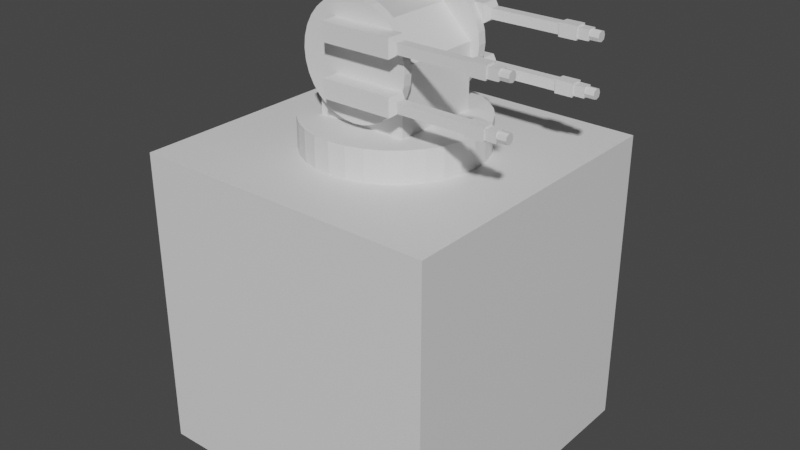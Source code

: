 # Source: CannonTower.blend  (saved by Blender 2.91.10; exported with 4.5.12 LTS)
import bpy
from mathutils import Matrix  # noqa: F401  (used for matrix-valued properties, if any)

bpy.ops.wm.read_factory_settings(use_empty=True)
scene = bpy.context.scene
scene.name = 'Scene'

# ---- collections
col_collection = bpy.data.collections.new('Collection'); scene.collection.children.link(col_collection)

# ---- materials (node trees are filled in below, after node groups)
mat_material = bpy.data.materials.new('Material')

# ---- material node trees
mat_material.use_nodes = True; mat_material.node_tree.nodes.clear()
_N = mat_material.node_tree.nodes; _L = mat_material.node_tree.links
n0 = _N.new('ShaderNodeBsdfPrincipled'); n0.name = 'Principled BSDF'; n0.location = (10, 300)
n0.distribution = 'GGX'
n0.subsurface_method = 'BURLEY'
n0.inputs[3].default_value = 1.45
n0.inputs[27].default_value = (0.0, 0.0, 0.0, 1.0)
n0.inputs[28].default_value = 1.0
n1 = _N.new('ShaderNodeOutputMaterial'); n1.name = 'Material Output'; n1.location = (300, 300)
_L.new(n0.outputs[0], n1.inputs[0])
n1.is_active_output = True

# ---- world
world_world = bpy.data.worlds.new('World'); scene.world = world_world
world_world.use_nodes = True; world_world.node_tree.nodes.clear()
_N = world_world.node_tree.nodes; _L = world_world.node_tree.links
n0 = _N.new('ShaderNodeOutputWorld'); n0.name = 'World Output'; n0.location = (300, 300)
n1 = _N.new('ShaderNodeBackground'); n1.name = 'Background'; n1.location = (10, 300)
n1.inputs[0].default_value = (0.05088, 0.05088, 0.05088, 1.0)
_L.new(n1.outputs[0], n0.inputs[0])
n0.is_active_output = True
world_world.color = (0.05088, 0.05088, 0.05088)
world_world.use_sun_shadow = False
world_world.sun_shadow_jitter_overblur = 0.0

# ---- meshes
me_cube_001 = bpy.data.meshes.new('Cube.001')
me_cube_001.from_pydata([(-1.0, -1.0, -1.0), (-1.0, -1.0, 1.0), (-1.0, 1.0, -1.0), (-1.0, 1.0, 1.0), (1.0, -1.0, -1.0), (1.0, -1.0, 1.0), (1.0, 1.0, -1.0), (1.0, 1.0, 1.0)], [], [(0, 1, 3, 2), (2, 3, 7, 6), (6, 7, 5, 4), (4, 5, 1, 0), (2, 6, 4, 0), (7, 3, 1, 5)])
_uv = me_cube_001.uv_layers.new(name='UVMap')
_uv.uv.foreach_set('vector', [0.375, 0.0, 0.625, 0.0, 0.625, 0.25, 0.375, 0.25, 0.375, 0.25, 0.625, 0.25, 0.625, 0.5, 0.375, 0.5, 0.375, 0.5, 0.625, 0.5, 0.625, 0.75, 0.375, 0.75, 0.375, 0.75, 0.625, 0.75, 0.625, 1.0, 0.375, 1.0, 0.125, 0.5, 0.375, 0.5, 0.375, 0.75, 0.125, 0.75, 0.625, 0.5, 0.875, 0.5, 0.875, 0.75, 0.625, 0.75])
me_cube_001.materials.append(mat_material)
me_cube_001.use_remesh_fix_poles = True
me_cube_001.use_remesh_preserve_attributes = False
me_cube_001.use_mirror_vertex_groups = False
me_cube_001.update()
me_cube_002 = bpy.data.meshes.new('Cube.002')
me_cube_002.from_pydata([(4.733e-08, 0.5699, 0.0), (-0.1112, 0.559, 0.0), (-0.2181, 0.5266, 0.0), (-0.3166, 0.4739, 0.0), (-0.403, 0.403, 0.0), (-0.4739, 0.3166, 0.0), (-0.5266, 0.2181, 0.0), (-0.559, 0.1112, 0.0), (-0.5699, -1.483e-07, 0.0), (-0.559, -0.1112, 0.0), (-0.5266, -0.2181, 0.0), (-0.4739, -0.3166, 0.0), (-0.403, -0.403, 0.0), (-0.3166, -0.4739, 0.0), (-0.2181, -0.5266, 0.0), (-0.1112, -0.559, 0.0), (2.33e-07, -0.5699, 0.0), (0.1112, -0.559, 0.0), (0.2181, -0.5266, 0.0), (0.3166, -0.4739, 0.0), (0.403, -0.403, 0.0), (0.4739, -0.3166, 0.0), (0.5266, -0.2181, 0.0), (0.559, -0.1112, 0.0), (0.5699, 3.59e-07, 0.0), (0.559, 0.1112, 0.0), (0.5266, 0.2181, 0.0), (0.4739, 0.3166, 0.0), (0.403, 0.403, 0.0), (0.3166, 0.4739, 0.0), (0.2181, 0.5266, 0.0), (0.1112, 0.559, 0.0), (-0.1112, 0.559, 0.2011), (-7.578e-08, 0.5699, 0.2011), (-0.2181, 0.5266, 0.2011), (-0.3166, 0.4739, 0.2011), (-0.403, 0.403, 0.2011), (-0.4739, 0.3166, 0.2011), (-0.5266, 0.2181, 0.2011), (-0.559, 0.1112, 0.2011), (-0.5699, -1.483e-07, 0.2011), (-0.559, -0.1112, 0.2011), (-0.5266, -0.2181, 0.2011), (-0.4739, -0.3166, 0.2011), (-0.403, -0.403, 0.2011), (-0.3166, -0.4739, 0.2011), (-0.2181, -0.5266, 0.2011), (-0.1112, -0.559, 0.2011), (1.099e-07, -0.5699, 0.2011), (0.1112, -0.559, 0.2011), (0.2181, -0.5266, 0.2011), (0.3166, -0.4739, 0.2011), (0.403, -0.403, 0.2011), (0.4739, -0.3166, 0.2011), (0.5266, -0.2181, 0.2011), (0.559, -0.1112, 0.2011), (0.5699, 3.59e-07, 0.2011), (0.559, 0.1112, 0.2011), (0.5266, 0.2181, 0.2011), (0.4739, 0.3166, 0.2011), (0.403, 0.403, 0.2011), (0.3166, 0.4739, 0.2011), (0.2181, 0.5266, 0.2011), (0.1112, 0.559, 0.2011), (-0.2982, -0.2982, 0.2011), (0.2982, -0.2982, 0.2011), (-0.2982, 0.2982, 0.2011), (0.2982, 0.2982, 0.2011), (0.2982, -0.2982, 0.6076), (0.1017, -0.2982, 0.8041), (0.1017, 0.2982, 0.8041), (0.2982, 0.2982, 0.6076), (-0.2982, 0.2982, 0.7234), (-0.2175, 0.2982, 0.8041), (-0.2175, -0.2982, 0.8041), (-0.2982, -0.2982, 0.7234)], [], [(1, 0, 31, 30, 29, 28, 27, 26, 25, 24, 23, 22, 21, 20, 19, 18, 17, 16, 15, 14, 13, 12, 11, 10, 9, 8, 7, 6, 5, 4, 3, 2), (32, 34, 35, 36, 37, 38, 39, 40, 41, 42, 43, 44, 45, 46, 47, 48, 49, 50, 51, 52, 53, 54, 55, 56, 57, 58, 59, 60, 61, 62, 63, 33), (2, 3, 35, 34), (29, 30, 62, 61), (16, 17, 49, 48), (3, 4, 36, 35), (30, 31, 63, 62), (17, 18, 50, 49), (4, 5, 37, 36), (31, 0, 33, 63), (18, 19, 51, 50), (5, 6, 38, 37), (19, 20, 52, 51), (6, 7, 39, 38), (20, 21, 53, 52), (7, 8, 40, 39), (21, 22, 54, 53), (8, 9, 41, 40), (22, 23, 55, 54), (9, 10, 42, 41), (23, 24, 56, 55), (10, 11, 43, 42), (24, 25, 57, 56), (11, 12, 44, 43), (25, 26, 58, 57), (12, 13, 45, 44), (26, 27, 59, 58), (13, 14, 46, 45), (0, 1, 32, 33), (27, 28, 60, 59), (14, 15, 47, 46), (1, 2, 34, 32), (28, 29, 61, 60), (15, 16, 48, 47), (64, 66, 67, 65), (65, 67, 71, 68), (64, 65, 68, 69, 74, 75), (74, 69, 70, 73), (67, 66, 72, 73, 70, 71), (68, 71, 70, 69), (72, 75, 74, 73), (66, 64, 75, 72)])
_uv = me_cube_002.uv_layers.new(name='UVMap')
_uv.uv.foreach_set('vector', [0.0, 0.0, 0.0, 0.0, 0.0, 0.0, 0.0, 0.0, 0.0, 0.0, 0.0, 0.0, 0.0, 0.0, 0.0, 0.0, 0.0, 0.0, 0.0, 0.0, 0.0, 0.0, 0.0, 0.0, 0.0, 0.0, 0.0, 0.0, 0.0, 0.0, 0.0, 0.0, 0.0, 0.0, 0.0, 0.0, 0.0, 0.0, 0.0, 0.0, 0.0, 0.0, 0.0, 0.0, 0.0, 0.0, 0.0, 0.0, 0.0, 0.0, 0.0, 0.0, 0.0, 0.0, 0.0, 0.0, 0.0, 0.0, 0.0, 0.0, 0.0, 0.0, 0.0, 0.0, 0.0, 0.0, 0.0, 0.0, 0.0, 0.0, 0.0, 0.0, 0.0, 0.0, 0.0, 0.0, 0.0, 0.0, 0.0, 0.0, 0.0, 0.0, 0.0, 0.0, 0.0, 0.0, 0.0, 0.0, 0.0, 0.0, 0.0, 0.0, 0.0, 0.0, 0.0, 0.0, 0.0, 0.0, 0.0, 0.0, 0.0, 0.0, 0.0, 0.0, 0.0, 0.0, 0.0, 0.0, 0.0, 0.0, 0.0, 0.0, 0.0, 0.0, 0.0, 0.0, 0.0, 0.0, 0.0, 0.0, 0.0, 0.0, 0.0, 0.0, 0.0, 0.0, 0.0, 0.0, 0.0, 0.0, 0.0, 0.0, 0.0, 0.0, 0.0, 0.0, 0.0, 0.0, 0.0, 0.0, 0.0, 0.0, 0.0, 0.0, 0.0, 0.0, 0.0, 0.0, 0.0, 0.0, 0.0, 0.0, 0.0, 0.0, 0.0, 0.0, 0.0, 0.0, 0.0, 0.0, 0.0, 0.0, 0.0, 0.0, 0.0, 0.0, 0.0, 0.0, 0.0, 0.0, 0.0, 0.0, 0.0, 0.0, 0.0, 0.0, 0.0, 0.0, 0.0, 0.0, 0.0, 0.0, 0.0, 0.0, 0.0, 0.0, 0.0, 0.0, 0.0, 0.0, 0.0, 0.0, 0.0, 0.0, 0.0, 0.0, 0.0, 0.0, 0.0, 0.0, 0.0, 0.0, 0.0, 0.0, 0.0, 0.0, 0.0, 0.0, 0.0, 0.0, 0.0, 0.0, 0.0, 0.0, 0.0, 0.0, 0.0, 0.0, 0.0, 0.0, 0.0, 0.0, 0.0, 0.0, 0.0, 0.0, 0.0, 0.0, 0.0, 0.0, 0.0, 0.0, 0.0, 0.0, 0.0, 0.0, 0.0, 0.0, 0.0, 0.0, 0.0, 0.0, 0.0, 0.0, 0.0, 0.0, 0.0, 0.0, 0.0, 0.0, 0.0, 0.0, 0.0, 0.0, 0.0, 0.0, 0.0, 0.0, 0.0, 0.0, 0.0, 0.0, 0.0, 0.0, 0.0, 0.0, 0.0, 0.0, 0.0, 0.0, 0.0, 0.0, 0.0, 0.0, 0.0, 0.0, 0.0, 0.0, 0.0, 0.0, 0.0, 0.0, 0.0, 0.0, 0.0, 0.0, 0.0, 0.0, 0.0, 0.0, 0.0, 0.0, 0.0, 0.0, 0.0, 0.0, 0.0, 0.0, 0.0, 0.0, 0.0, 0.0, 0.0, 0.0, 0.0, 0.0, 0.0, 0.0, 0.0, 0.0, 0.0, 0.0, 0.0, 0.0, 0.0, 0.0, 0.0, 0.0, 0.0, 0.0, 0.0, 0.0, 0.0, 0.0, 0.0, 0.0, 0.0, 0.0, 0.0, 0.0, 0.0, 0.0, 0.0, 0.0, 0.0, 0.0, 0.0, 0.0, 0.0, 0.0, 0.0, 0.0, 0.0, 0.0, 0.0, 0.0, 0.0, 0.0, 0.0, 0.0, 0.0, 0.0, 0.0, 0.0, 0.0, 0.0, 0.0, 0.0, 0.0, 0.0, 0.0, 0.0, 0.0, 0.0, 0.0, 0.0, 0.0, 0.0, 0.0, 0.0, 0.0, 0.0, 0.0, 0.0, 0.0, 0.0, 0.0, 0.0, 0.0, 0.0, 0.0, 0.0, 0.0, 0.0, 0.0, 0.0, 0.0, 1.0, 1.0, 1.0, 1.0, 0.0, 1.0, 0.0, 1.0, 1.0, 1.0, 1.0, 1.0, 0.0, 0.0, 0.0, 1.0, 0.0, 1.0, 0.0, 0.6705, 0.0, 0.1354, 0.0, 0.0, 0.0, 0.1354, 0.0, 0.6705, 0.0, 0.6705, 1.0, 0.1354, 1.0, 1.0, 1.0, 0.0, 1.0, 0.0, 1.0, 0.1354, 1.0, 0.6705, 1.0, 1.0, 1.0, 1.0, 0.0, 1.0, 1.0, 0.6705, 1.0, 0.6705, 0.0, 0.0, 1.0, 0.0, 0.0, 0.1354, 0.0, 0.1354, 1.0, 0.0, 1.0, 0.0, 0.0, 0.0, 0.0, 0.0, 1.0])
me_cube_002.materials.append(mat_material)
me_cube_002.use_remesh_fix_poles = True
me_cube_002.use_remesh_preserve_attributes = False
me_cube_002.use_mirror_vertex_groups = False
me_cube_002.update()
me_cube_003 = bpy.data.meshes.new('Cube.003')
me_cube_003.from_pydata([(0.07023, 1.192e-07, -0.3531), (0.1378, 1.192e-07, -0.3326), (0.2, 8.941e-08, -0.2993), (0.2546, 8.941e-08, -0.2546), (0.2993, 8.941e-08, -0.2), (0.3326, 8.941e-08, -0.1378), (0.3531, 8.941e-08, -0.07023), (0.36, 8.941e-08, -5.96e-08), (0.3531, 8.941e-08, 0.07023), (0.3326, 5.96e-08, 0.1378), (0.2993, 5.96e-08, 0.2), (0.2546, 5.96e-08, 0.2546), (0.2, 5.96e-08, 0.2993), (0.1378, 5.96e-08, 0.3326), (0.07023, 5.96e-08, 0.3531), (1.379e-07, 5.96e-08, 0.36), (-0.07023, 5.96e-08, 0.3531), (-0.1378, 5.96e-08, 0.3326), (-0.2, 5.96e-08, 0.2993), (-0.2546, 5.96e-08, 0.2546), (-0.2993, 5.96e-08, 0.2), (-0.3326, 5.96e-08, 0.1378), (-0.3531, 8.941e-08, 0.07023), (-0.36, 8.941e-08, 2.384e-07), (-0.3531, 8.941e-08, -0.07023), (-0.3326, 8.941e-08, -0.1378), (-0.2993, 8.941e-08, -0.2), (-0.2546, 8.941e-08, -0.2546), (-0.2, 8.941e-08, -0.2993), (-0.1378, 1.192e-07, -0.3326), (-0.07023, 1.192e-07, -0.3531), (2.058e-08, 1.192e-07, -0.36), (2.058e-08, 0.05811, -0.36), (0.07023, 0.05811, -0.3531), (0.1378, 0.05811, -0.3326), (0.2, 0.05811, -0.2993), (0.2546, 0.05811, -0.2546), (0.2993, 0.05811, -0.2), (0.3326, 0.05811, -0.1378), (0.3531, 0.05811, -0.07023), (0.36, 0.05811, -5.96e-08), (0.3531, 0.05811, 0.07023), (0.3326, 0.05811, 0.1378), (0.2993, 0.05811, 0.2), (0.2546, 0.05811, 0.2546), (0.2, 0.05811, 0.2993), (0.1378, 0.05811, 0.3326), (0.07023, 0.05811, 0.3531), (1.379e-07, 0.05811, 0.36), (-0.07023, 0.05811, 0.3531), (-0.1378, 0.05811, 0.3326), (-0.2, 0.05811, 0.2993), (-0.2546, 0.05811, 0.2546), (-0.2993, 0.05811, 0.2), (-0.3326, 0.05811, 0.1378), (-0.3531, 0.05811, 0.07023), (-0.36, 0.05811, 2.384e-07), (-0.3531, 0.05811, -0.07023), (-0.3326, 0.05811, -0.1378), (-0.2993, 0.05811, -0.2), (-0.2546, 0.05811, -0.2546), (-0.2, 0.05811, -0.2993), (-0.1378, 0.05811, -0.3326), (-0.07023, 0.05811, -0.3531)], [], [(31, 0, 1, 2, 3, 4, 5, 6, 7, 8, 9, 10, 11, 12, 13, 14, 15, 16, 17, 18, 19, 20, 21, 22, 23, 24, 25, 26, 27, 28, 29, 30), (32, 63, 62, 61, 60, 59, 58, 57, 56, 55, 54, 53, 52, 51, 50, 49, 48, 47, 46, 45, 44, 43, 42, 41, 40, 39, 38, 37, 36, 35, 34, 33), (29, 28, 61, 62), (16, 15, 48, 49), (3, 2, 35, 36), (30, 29, 62, 63), (17, 16, 49, 50), (4, 3, 36, 37), (31, 30, 63, 32), (18, 17, 50, 51), (5, 4, 37, 38), (1, 0, 33, 34), (19, 18, 51, 52), (6, 5, 38, 39), (20, 19, 52, 53), (7, 6, 39, 40), (21, 20, 53, 54), (8, 7, 40, 41), (22, 21, 54, 55), (9, 8, 41, 42), (23, 22, 55, 56), (10, 9, 42, 43), (24, 23, 56, 57), (11, 10, 43, 44), (25, 24, 57, 58), (12, 11, 44, 45), (26, 25, 58, 59), (13, 12, 45, 46), (27, 26, 59, 60), (14, 13, 46, 47), (0, 31, 32, 33), (28, 27, 60, 61), (15, 14, 47, 48), (2, 1, 34, 35)])
_uv = me_cube_003.uv_layers.new(name='UVMap')
_uv.uv.foreach_set('vector', [0.0, 0.0, 0.0, 0.0, 0.0, 0.0, 0.0, 0.0, 0.0, 0.0, 0.0, 0.0, 0.0, 0.0, 0.0, 0.0, 0.0, 0.0, 0.0, 0.0, 0.0, 0.0, 0.0, 0.0, 0.0, 0.0, 0.0, 0.0, 0.0, 0.0, 0.0, 0.0, 0.0, 0.0, 0.0, 0.0, 0.0, 0.0, 0.0, 0.0, 0.0, 0.0, 0.0, 0.0, 0.0, 0.0, 0.0, 0.0, 0.0, 0.0, 0.0, 0.0, 0.0, 0.0, 0.0, 0.0, 0.0, 0.0, 0.0, 0.0, 0.0, 0.0, 0.0, 0.0, 0.0, 0.0, 0.0, 0.0, 0.0, 0.0, 0.0, 0.0, 0.0, 0.0, 0.0, 0.0, 0.0, 0.0, 0.0, 0.0, 0.0, 0.0, 0.0, 0.0, 0.0, 0.0, 0.0, 0.0, 0.0, 0.0, 0.0, 0.0, 0.0, 0.0, 0.0, 0.0, 0.0, 0.0, 0.0, 0.0, 0.0, 0.0, 0.0, 0.0, 0.0, 0.0, 0.0, 0.0, 0.0, 0.0, 0.0, 0.0, 0.0, 0.0, 0.0, 0.0, 0.0, 0.0, 0.0, 0.0, 0.0, 0.0, 0.0, 0.0, 0.0, 0.0, 0.0, 0.0, 0.0, 0.0, 0.0, 0.0, 0.0, 0.0, 0.0, 0.0, 0.0, 0.0, 0.0, 0.0, 0.0, 0.0, 0.0, 0.0, 0.0, 0.0, 0.0, 0.0, 0.0, 0.0, 0.0, 0.0, 0.0, 0.0, 0.0, 0.0, 0.0, 0.0, 0.0, 0.0, 0.0, 0.0, 0.0, 0.0, 0.0, 0.0, 0.0, 0.0, 0.0, 0.0, 0.0, 0.0, 0.0, 0.0, 0.0, 0.0, 0.0, 0.0, 0.0, 0.0, 0.0, 0.0, 0.0, 0.0, 0.0, 0.0, 0.0, 0.0, 0.0, 0.0, 0.0, 0.0, 0.0, 0.0, 0.0, 0.0, 0.0, 0.0, 0.0, 0.0, 0.0, 0.0, 0.0, 0.0, 0.0, 0.0, 0.0, 0.0, 0.0, 0.0, 0.0, 0.0, 0.0, 0.0, 0.0, 0.0, 0.0, 0.0, 0.0, 0.0, 0.0, 0.0, 0.0, 0.0, 0.0, 0.0, 0.0, 0.0, 0.0, 0.0, 0.0, 0.0, 0.0, 0.0, 0.0, 0.0, 0.0, 0.0, 0.0, 0.0, 0.0, 0.0, 0.0, 0.0, 0.0, 0.0, 0.0, 0.0, 0.0, 0.0, 0.0, 0.0, 0.0, 0.0, 0.0, 0.0, 0.0, 0.0, 0.0, 0.0, 0.0, 0.0, 0.0, 0.0, 0.0, 0.0, 0.0, 0.0, 0.0, 0.0, 0.0, 0.0, 0.0, 0.0, 0.0, 0.0, 0.0, 0.0, 0.0, 0.0, 0.0, 0.0, 0.0, 0.0, 0.0, 0.0, 0.0, 0.0, 0.0, 0.0, 0.0, 0.0, 0.0, 0.0, 0.0, 0.0, 0.0, 0.0, 0.0, 0.0, 0.0, 0.0, 0.0, 0.0, 0.0, 0.0, 0.0, 0.0, 0.0, 0.0, 0.0, 0.0, 0.0, 0.0, 0.0, 0.0, 0.0, 0.0, 0.0, 0.0, 0.0, 0.0, 0.0, 0.0, 0.0, 0.0, 0.0, 0.0, 0.0, 0.0, 0.0, 0.0, 0.0, 0.0, 0.0, 0.0, 0.0, 0.0, 0.0, 0.0, 0.0, 0.0, 0.0, 0.0, 0.0, 0.0, 0.0, 0.0, 0.0, 0.0, 0.0, 0.0, 0.0, 0.0, 0.0, 0.0, 0.0, 0.0, 0.0, 0.0, 0.0, 0.0, 0.0, 0.0, 0.0, 0.0, 0.0, 0.0, 0.0, 0.0, 0.0, 0.0, 0.0, 0.0, 0.0, 0.0, 0.0, 0.0, 0.0, 0.0, 0.0, 0.0, 0.0, 0.0])
me_cube_003.materials.append(mat_material)
me_cube_003.use_remesh_fix_poles = True
me_cube_003.use_remesh_preserve_attributes = False
me_cube_003.use_mirror_vertex_groups = False
me_cube_003.update()
me_cube_007 = bpy.data.meshes.new('Cube.007')
me_cube_007.from_pydata([(-0.5844, 0.03111, -0.03111), (-0.5844, -0.03111, -0.03111), (-0.5844, 0.03111, 0.03111), (0.5035, 0.03111, -0.03111), (0.5035, -0.03111, -0.03111), (0.5035, 0.03111, 0.03111), (0.5035, -0.03111, 0.03111), (-0.5844, -0.03111, 0.03111), (-0.6231, 0.05763, -0.05763), (-0.6231, -0.05763, -0.05763), (-0.6231, 0.05763, 0.05763), (-0.6231, -0.05763, 0.05763), (-0.1244, -0.03479, -0.03479), (-0.1244, 0.03479, -0.03479), (-0.1244, 0.03479, 0.03479), (-0.1244, -0.03479, 0.03479), (-0.1576, -0.05763, -0.05763), (-0.1576, 0.05763, -0.05763), (-0.1576, 0.05763, 0.05763), (-0.1576, -0.05763, 0.05763), (0.435, 0.03111, -0.03111), (0.435, 0.03111, 0.03111), (0.435, -0.03111, 0.03111), (0.435, -0.03111, -0.03111), (0.3227, 0.03111, 0.03111), (0.3227, -0.03111, -0.03111), (0.3227, 0.03111, -0.03111), (0.3227, -0.03111, 0.03111), (0.3231, 0.03975, -0.03974), (0.4346, 0.03975, -0.03974), (0.3231, -0.03974, 0.03974), (0.4346, -0.03974, 0.03974), (0.4346, -0.03974, -0.03974), (0.4346, 0.03975, 0.03974), (0.3231, 0.03975, 0.03974), (0.3231, -0.03974, -0.03974), (0.5035, 0.002734, -0.03125), (0.5035, -0.03125, -0.002734), (0.5035, 0.03125, 0.002734), (0.5035, -0.002734, 0.03125), (0.5632, 0.002734, -0.03125), (0.5632, -0.03125, -0.002734), (0.5632, 0.03125, 0.002734), (0.5632, -0.002734, 0.03125), (0.5035, 0.02541, -0.02132), (0.5035, -0.02541, 0.02132), (0.5632, 0.02541, -0.02132), (0.5632, -0.02541, 0.02132), (0.5035, -0.02132, -0.02541), (0.5035, 0.02132, 0.02541), (0.5632, -0.02132, -0.02541), (0.5632, 0.02132, 0.02541), (0.5632, -5.588e-09, -9.313e-09), (0.5035, -5.588e-09, -9.313e-09)], [], [(23, 20, 3, 4), (0, 1, 7, 2), (26, 0, 2, 24), (4, 3, 5, 6), (27, 24, 2, 7), (23, 4, 6, 22), (8, 9, 11, 10), (13, 14, 15, 12), (9, 16, 19, 11), (10, 18, 17, 8), (11, 19, 18, 10), (8, 17, 16, 9), (12, 16, 17, 13), (13, 17, 18, 14), (14, 18, 19, 15), (15, 19, 16, 12), (27, 25, 35, 30), (6, 5, 21, 22), (3, 20, 21, 5), (23, 22, 31, 32), (1, 0, 26, 25), (1, 25, 27, 7), (26, 24, 34, 28), (21, 20, 29, 33), (35, 32, 31, 30), (35, 28, 29, 32), (31, 33, 34, 30), (29, 28, 34, 33), (20, 23, 32, 29), (22, 21, 33, 31), (24, 27, 30, 34), (25, 26, 28, 35), (53, 49, 38, 44), (52, 46, 42, 51), (45, 37, 41, 47), (44, 38, 42, 46), (49, 39, 43, 51), (48, 36, 40, 50), (36, 44, 46, 40), (39, 45, 47, 43), (50, 40, 46, 52), (48, 53, 44, 36), (37, 45, 53, 48), (41, 50, 52, 47), (37, 48, 50, 41), (38, 49, 51, 42), (47, 52, 51, 43), (45, 39, 49, 53)])
_uv = me_cube_007.uv_layers.new(name='UVMap')
_uv.uv.foreach_set('vector', [0.3431, 0.5, 0.3431, 0.75, 0.375, 0.75, 0.375, 0.5, 0.375, 0.0, 0.375, 0.25, 0.625, 0.25, 0.625, 0.0, 0.375, 0.806, 0.375, 1.0, 0.625, 1.0, 0.625, 0.806, 0.375, 0.5, 0.375, 0.75, 0.625, 0.75, 0.625, 0.5, 0.681, 0.5, 0.681, 0.75, 0.875, 0.75, 0.875, 0.5, 0.375, 0.4681, 0.375, 0.5, 0.625, 0.5, 0.625, 0.4681, 0.375, 0.0, 0.375, 0.25, 0.625, 0.25, 0.625, 0.0, 0.4245, 0.04954, 0.5755, 0.04954, 0.5755, 0.2005, 0.4245, 0.2005, 0.375, 0.25, 0.375, 0.25, 0.625, 0.25, 0.625, 0.25, 0.625, 0.0, 0.625, 0.0, 0.375, 0.0, 0.375, 0.0, 0.625, 0.25, 0.625, 0.25, 0.625, 0.0, 0.625, 0.0, 0.375, 0.0, 0.375, 0.0, 0.375, 0.25, 0.375, 0.25, 0.4245, 0.2005, 0.375, 0.25, 0.375, 0.0, 0.4245, 0.04954, 0.4245, 0.04954, 0.375, 0.0, 0.625, 0.0, 0.5755, 0.04954, 0.5755, 0.04954, 0.625, 0.0, 0.625, 0.25, 0.5755, 0.2005, 0.5755, 0.2005, 0.625, 0.25, 0.375, 0.25, 0.4245, 0.2005, 0.625, 0.444, 0.375, 0.444, 0.375, 0.444, 0.625, 0.444, 0.625, 0.5, 0.625, 0.75, 0.6569, 0.75, 0.6569, 0.5, 0.375, 0.75, 0.375, 0.7819, 0.625, 0.7819, 0.625, 0.75, 0.375, 0.4681, 0.625, 0.4681, 0.625, 0.4681, 0.375, 0.4681, 0.125, 0.5, 0.125, 0.75, 0.319, 0.75, 0.319, 0.5, 0.375, 0.25, 0.375, 0.444, 0.625, 0.444, 0.625, 0.25, 0.375, 0.806, 0.625, 0.806, 0.625, 0.806, 0.375, 0.806, 0.625, 0.7819, 0.375, 0.7819, 0.375, 0.7819, 0.625, 0.7819, 0.375, 0.444, 0.375, 0.4681, 0.625, 0.4681, 0.625, 0.444, 0.319, 0.5, 0.319, 0.75, 0.3431, 0.75, 0.3431, 0.5, 0.6569, 0.5, 0.6569, 0.75, 0.681, 0.75, 0.681, 0.5, 0.375, 0.7819, 0.375, 0.806, 0.625, 0.806, 0.625, 0.7819, 0.3431, 0.75, 0.3431, 0.5, 0.3431, 0.5, 0.3431, 0.75, 0.6569, 0.5, 0.6569, 0.75, 0.6569, 0.75, 0.6569, 0.5, 0.681, 0.75, 0.681, 0.5, 0.681, 0.5, 0.681, 0.75, 0.319, 0.5, 0.319, 0.75, 0.319, 0.75, 0.319, 0.5, 0.5, 0.625, 0.625, 0.625, 0.625, 0.75, 0.5, 0.75, 0.5, 0.625, 0.5, 0.75, 0.625, 0.75, 0.625, 0.625, 0.5, 0.5, 0.375, 0.5, 0.375, 0.5, 0.5, 0.5, 0.5, 0.75, 0.625, 0.75, 0.625, 0.75, 0.5, 0.75, 0.625, 0.625, 0.625, 0.5, 0.625, 0.5, 0.625, 0.625, 0.375, 0.625, 0.375, 0.75, 0.375, 0.75, 0.375, 0.625, 0.375, 0.75, 0.5, 0.75, 0.5, 0.75, 0.375, 0.75, 0.625, 0.5, 0.5, 0.5, 0.5, 0.5, 0.625, 0.5, 0.375, 0.625, 0.375, 0.75, 0.5, 0.75, 0.5, 0.625, 0.375, 0.625, 0.5, 0.625, 0.5, 0.75, 0.375, 0.75, 0.375, 0.5, 0.5, 0.5, 0.5, 0.625, 0.375, 0.625, 0.375, 0.5, 0.375, 0.625, 0.5, 0.625, 0.5, 0.5, 0.375, 0.5, 0.375, 0.625, 0.375, 0.625, 0.375, 0.5, 0.625, 0.75, 0.625, 0.625, 0.625, 0.625, 0.625, 0.75, 0.5, 0.5, 0.5, 0.625, 0.625, 0.625, 0.625, 0.5, 0.5, 0.5, 0.625, 0.5, 0.625, 0.625, 0.5, 0.625])
me_cube_007.materials.append(mat_material)
me_cube_007.use_remesh_fix_poles = True
me_cube_007.use_remesh_preserve_attributes = False
me_cube_007.use_mirror_vertex_groups = False
me_cube_007.update()

# ---- objects
ob_cube = bpy.data.objects.new('Cube', me_cube_001)
ob_cube_001 = bpy.data.objects.new('Cube.001', me_cube_002)
ob_cube_002 = bpy.data.objects.new('Cube.002', me_cube_003)
ob_cube_003 = bpy.data.objects.new('Cube.003', me_cube_007)
ob_cube_004 = bpy.data.objects.new('Cube.004', me_cube_007)
ob_cube_005 = bpy.data.objects.new('Cube.005', me_cube_007)
ob_cube_006 = bpy.data.objects.new('Cube.006', me_cube_007)

# ---- transforms, parenting, visibility, modifiers, constraints
ob_cube.location = (0.0, 0.0, 0.0)
ob_cube.lineart.crease_threshold = 0.0
ob_cube_001.location = (-1.015e-07, 3.139e-07, 1.0)
ob_cube_001.lineart.crease_threshold = 0.0
ob_cube_002.parent = ob_cube_001
ob_cube_002.matrix_parent_inverse = Matrix(((1.0, -0.0, 0.0, 1.015e-07), (-0.0, 1.0, -0.0, -3.139e-07), (0.0, 0.0, 1.0, -1.0), (-0.0, 0.0, -0.0, 1.0)))
ob_cube_002.location = (-3.257e-07, 0.2982, 1.597)
ob_cube_002.lineart.crease_threshold = 0.0
_m = ob_cube_002.modifiers.new('Mirror', 'MIRROR')
_m.use_axis = (False, True, False)
_m.mirror_object = ob_cube_001
ob_cube_003.parent = ob_cube_002
ob_cube_003.matrix_parent_inverse = Matrix(((1.0, -0.0, 0.0, 3.257e-07), (-0.0, 1.0, -0.0, -0.2982), (0.0, 0.0, 1.0, -1.597), (-0.0, 0.0, -0.0, 1.0)))
ob_cube_003.location = (0.5011, 0.407, 1.763)
ob_cube_003.lineart.crease_threshold = 0.0
ob_cube_004.parent = ob_cube_002
ob_cube_004.matrix_parent_inverse = Matrix(((1.0, -0.0, 0.0, 3.257e-07), (-0.0, 1.0, -0.0, -0.2982), (0.0, 0.0, 1.0, -1.597), (-0.0, 0.0, -0.0, 1.0)))
ob_cube_004.location = (0.5011, 0.407, 1.444)
ob_cube_004.lineart.crease_threshold = 0.0
ob_cube_005.parent = ob_cube_002
ob_cube_005.matrix_parent_inverse = Matrix(((1.0, -0.0, 0.0, 3.257e-07), (-0.0, 1.0, -0.0, -0.2982), (0.0, 0.0, 1.0, -1.597), (-0.0, 0.0, -0.0, 1.0)))
ob_cube_005.location = (0.5011, -0.4082, 1.763)
ob_cube_005.lineart.crease_threshold = 0.0
ob_cube_006.parent = ob_cube_002
ob_cube_006.matrix_parent_inverse = Matrix(((1.0, -0.0, 0.0, 3.257e-07), (-0.0, 1.0, -0.0, -0.2982), (0.0, 0.0, 1.0, -1.597), (-0.0, 0.0, -0.0, 1.0)))
ob_cube_006.location = (0.5011, -0.4082, 1.444)
ob_cube_006.lineart.crease_threshold = 0.0

# ---- collection membership
col_collection.objects.link(ob_cube)
col_collection.objects.link(ob_cube_001)
col_collection.objects.link(ob_cube_002)
col_collection.objects.link(ob_cube_003)
col_collection.objects.link(ob_cube_004)
col_collection.objects.link(ob_cube_005)
col_collection.objects.link(ob_cube_006)

# ---- scene / render settings (as saved in the file)
scene.frame_start = 1; scene.frame_end = 250; scene.frame_set(2)
scene.render.engine = 'CYCLES'
scene.cycles.feature_set = 'EXPERIMENTAL'
scene.cycles.use_denoising = False
scene.cycles.samples = 512
scene.cycles.sampling_pattern = 'TABULATED_SOBOL'
scene.cycles.use_adaptive_sampling = False
scene.cycles.use_light_tree = False
scene.view_settings.view_transform = 'Filmic'
bpy.context.view_layer.update()

# ---- added for rendering (the .blend has no active camera and no usable light): camera, sun
cam_auto = bpy.data.cameras.new('AutoCamera')
cam_auto.lens = 50.0
cam_auto.sensor_width = 36.0
cam_auto.clip_end = 1000.0
ob_auto_camera = bpy.data.objects.new('AutoCamera', cam_auto)
scene.collection.objects.link(ob_auto_camera)
ob_auto_camera.location = (3.84762, -4.57853, 3.53089)
ob_auto_camera.rotation_euler = (1.09748, -7.21219e-08, 0.694738)
scene.camera = ob_auto_camera
light_auto_sun = bpy.data.lights.new('AutoSun', 'SUN')
light_auto_sun.energy = 3.0
light_auto_sun.angle = 0.0523599
ob_auto_sun = bpy.data.objects.new('AutoSun', light_auto_sun)
scene.collection.objects.link(ob_auto_sun)
ob_auto_sun.rotation_euler = (0.872665, 0.174533, 0.523599)
bpy.context.view_layer.update()
